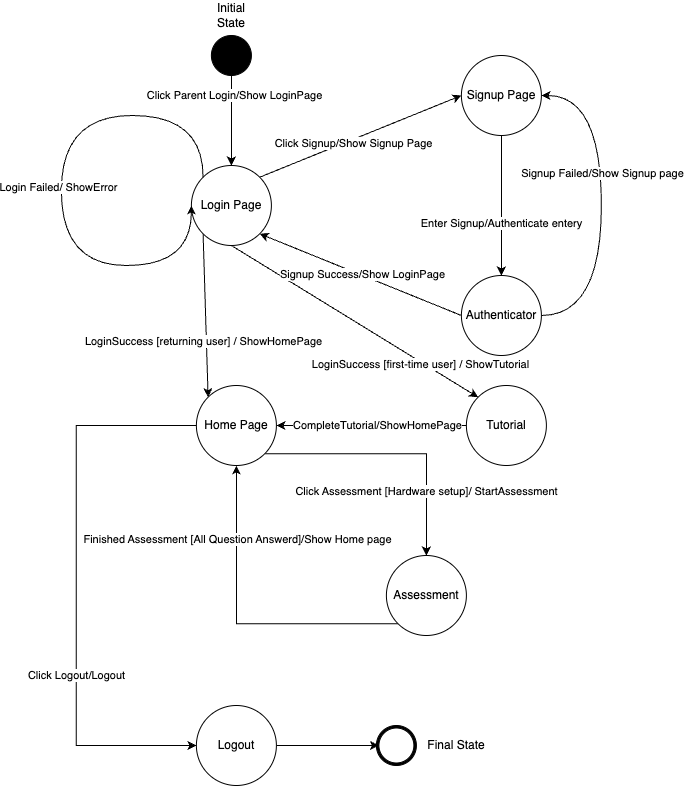

The diagram above was exported from draw.io. Its source (the exported page's mxGraphModel, read from the mxfile embedded in the PNG):
<mxGraphModel dx="803" dy="464" grid="1" gridSize="10" guides="1" tooltips="1" connect="1" arrows="1" fold="1" page="1" pageScale="1" pageWidth="850" pageHeight="1100" math="0" shadow="0">
  <root>
    <mxCell id="0" />
    <mxCell id="1" parent="0" />
    <mxCell id="07IaSuOigE4ZHfG2xrXm-20" style="edgeStyle=orthogonalEdgeStyle;rounded=0;orthogonalLoop=1;jettySize=auto;html=1;entryX=0.5;entryY=0;entryDx=0;entryDy=0;" parent="1" source="07IaSuOigE4ZHfG2xrXm-1" target="07IaSuOigE4ZHfG2xrXm-3" edge="1">
      <mxGeometry relative="1" as="geometry" />
    </mxCell>
    <mxCell id="07IaSuOigE4ZHfG2xrXm-55" value="Click Parent Login/Show LoginPage" style="edgeLabel;html=1;align=center;verticalAlign=middle;resizable=0;points=[];" parent="07IaSuOigE4ZHfG2xrXm-20" vertex="1" connectable="0">
      <mxGeometry x="-0.5587" y="3" relative="1" as="geometry">
        <mxPoint as="offset" />
      </mxGeometry>
    </mxCell>
    <mxCell id="07IaSuOigE4ZHfG2xrXm-1" value="" style="ellipse;whiteSpace=wrap;html=1;aspect=fixed;fillColor=#000000;" parent="1" vertex="1">
      <mxGeometry x="304.89" y="175" width="40" height="40" as="geometry" />
    </mxCell>
    <mxCell id="07IaSuOigE4ZHfG2xrXm-61" style="rounded=0;orthogonalLoop=1;jettySize=auto;html=1;exitX=1;exitY=0;exitDx=0;exitDy=0;entryX=0;entryY=0.5;entryDx=0;entryDy=0;" parent="1" source="07IaSuOigE4ZHfG2xrXm-3" target="07IaSuOigE4ZHfG2xrXm-12" edge="1">
      <mxGeometry relative="1" as="geometry" />
    </mxCell>
    <mxCell id="07IaSuOigE4ZHfG2xrXm-65" value="Click Signup/Show Signup Page" style="edgeLabel;html=1;align=center;verticalAlign=middle;resizable=0;points=[];" parent="07IaSuOigE4ZHfG2xrXm-61" vertex="1" connectable="0">
      <mxGeometry x="-0.0852" y="-4" relative="1" as="geometry">
        <mxPoint as="offset" />
      </mxGeometry>
    </mxCell>
    <mxCell id="07IaSuOigE4ZHfG2xrXm-73" style="rounded=0;orthogonalLoop=1;jettySize=auto;html=1;exitX=0;exitY=1;exitDx=0;exitDy=0;entryX=0;entryY=0;entryDx=0;entryDy=0;" parent="1" source="07IaSuOigE4ZHfG2xrXm-3" target="07IaSuOigE4ZHfG2xrXm-10" edge="1">
      <mxGeometry relative="1" as="geometry">
        <mxPoint x="184.89" y="504.9999999999998" as="targetPoint" />
      </mxGeometry>
    </mxCell>
    <mxCell id="07IaSuOigE4ZHfG2xrXm-74" value="LoginSuccess &lt;span class=&quot;hljs-selector-attr&quot;&gt;[returning user]&lt;/span&gt; / ShowHomePage" style="edgeLabel;html=1;align=center;verticalAlign=middle;resizable=0;points=[];" parent="07IaSuOigE4ZHfG2xrXm-73" vertex="1" connectable="0">
      <mxGeometry x="0.3159" y="-3" relative="1" as="geometry">
        <mxPoint as="offset" />
      </mxGeometry>
    </mxCell>
    <mxCell id="07IaSuOigE4ZHfG2xrXm-75" style="rounded=0;orthogonalLoop=1;jettySize=auto;html=1;exitX=0.5;exitY=1;exitDx=0;exitDy=0;entryX=0;entryY=0;entryDx=0;entryDy=0;" parent="1" source="07IaSuOigE4ZHfG2xrXm-3" target="07IaSuOigE4ZHfG2xrXm-38" edge="1">
      <mxGeometry relative="1" as="geometry" />
    </mxCell>
    <mxCell id="07IaSuOigE4ZHfG2xrXm-81" value="LoginSuccess [&lt;span class=&quot;hljs-keyword&quot;&gt;first&lt;/span&gt;&lt;span class=&quot;hljs-operator&quot;&gt;-&lt;/span&gt;&lt;span class=&quot;hljs-type&quot;&gt;time&lt;/span&gt;&amp;nbsp;&lt;span class=&quot;hljs-keyword&quot;&gt;user&lt;/span&gt;]&amp;nbsp;&lt;span class=&quot;hljs-operator&quot;&gt;/&lt;/span&gt;&amp;nbsp;ShowTutorial" style="edgeLabel;html=1;align=center;verticalAlign=middle;resizable=0;points=[];" parent="07IaSuOigE4ZHfG2xrXm-75" vertex="1" connectable="0">
      <mxGeometry x="0.5396" y="-2" relative="1" as="geometry">
        <mxPoint as="offset" />
      </mxGeometry>
    </mxCell>
    <mxCell id="07IaSuOigE4ZHfG2xrXm-3" value="Login Page" style="ellipse;whiteSpace=wrap;html=1;aspect=fixed;" parent="1" vertex="1">
      <mxGeometry x="284.89" y="305" width="80" height="80" as="geometry" />
    </mxCell>
    <mxCell id="07IaSuOigE4ZHfG2xrXm-7" value="" style="group" parent="1" vertex="1" connectable="0">
      <mxGeometry x="469.89" y="865" width="40" height="40" as="geometry" />
    </mxCell>
    <mxCell id="07IaSuOigE4ZHfG2xrXm-4" value="" style="ellipse;whiteSpace=wrap;html=1;aspect=fixed;fillColor=#000000;" parent="07IaSuOigE4ZHfG2xrXm-7" vertex="1">
      <mxGeometry width="40" height="40" as="geometry" />
    </mxCell>
    <mxCell id="07IaSuOigE4ZHfG2xrXm-6" value="" style="ellipse;whiteSpace=wrap;html=1;aspect=fixed;" parent="07IaSuOigE4ZHfG2xrXm-7" vertex="1">
      <mxGeometry x="2.5" y="2.5" width="35" height="35" as="geometry" />
    </mxCell>
    <mxCell id="07IaSuOigE4ZHfG2xrXm-85" style="edgeStyle=orthogonalEdgeStyle;rounded=0;orthogonalLoop=1;jettySize=auto;html=1;exitX=1;exitY=1;exitDx=0;exitDy=0;entryX=0.5;entryY=0;entryDx=0;entryDy=0;" parent="1" source="07IaSuOigE4ZHfG2xrXm-10" target="07IaSuOigE4ZHfG2xrXm-11" edge="1">
      <mxGeometry relative="1" as="geometry" />
    </mxCell>
    <mxCell id="07IaSuOigE4ZHfG2xrXm-87" value="Click Assessment [Hardware setup]/ StartAssessment" style="edgeLabel;html=1;align=center;verticalAlign=middle;resizable=0;points=[];" parent="07IaSuOigE4ZHfG2xrXm-85" vertex="1" connectable="0">
      <mxGeometry x="0.5108" relative="1" as="geometry">
        <mxPoint as="offset" />
      </mxGeometry>
    </mxCell>
    <mxCell id="07IaSuOigE4ZHfG2xrXm-89" style="edgeStyle=orthogonalEdgeStyle;rounded=0;orthogonalLoop=1;jettySize=auto;html=1;exitX=0;exitY=0.5;exitDx=0;exitDy=0;entryX=0;entryY=0.5;entryDx=0;entryDy=0;" parent="1" source="07IaSuOigE4ZHfG2xrXm-10" target="07IaSuOigE4ZHfG2xrXm-14" edge="1">
      <mxGeometry relative="1" as="geometry">
        <Array as="points">
          <mxPoint x="169.89" y="565" />
          <mxPoint x="169.89" y="885" />
        </Array>
      </mxGeometry>
    </mxCell>
    <mxCell id="07IaSuOigE4ZHfG2xrXm-90" value="Click Logout/Logout" style="edgeLabel;html=1;align=center;verticalAlign=middle;resizable=0;points=[];" parent="07IaSuOigE4ZHfG2xrXm-89" vertex="1" connectable="0">
      <mxGeometry x="0.3209" relative="1" as="geometry">
        <mxPoint as="offset" />
      </mxGeometry>
    </mxCell>
    <mxCell id="07IaSuOigE4ZHfG2xrXm-10" value="Home Page" style="ellipse;whiteSpace=wrap;html=1;aspect=fixed;" parent="1" vertex="1">
      <mxGeometry x="289.89" y="525" width="80" height="80" as="geometry" />
    </mxCell>
    <mxCell id="07IaSuOigE4ZHfG2xrXm-86" style="edgeStyle=orthogonalEdgeStyle;rounded=0;orthogonalLoop=1;jettySize=auto;html=1;exitX=0;exitY=1;exitDx=0;exitDy=0;entryX=0.5;entryY=1;entryDx=0;entryDy=0;" parent="1" source="07IaSuOigE4ZHfG2xrXm-11" target="07IaSuOigE4ZHfG2xrXm-10" edge="1">
      <mxGeometry relative="1" as="geometry" />
    </mxCell>
    <mxCell id="07IaSuOigE4ZHfG2xrXm-88" value="Finished Assessment [All Question Answerd]/Show Home page" style="edgeLabel;html=1;align=center;verticalAlign=middle;resizable=0;points=[];" parent="07IaSuOigE4ZHfG2xrXm-86" vertex="1" connectable="0">
      <mxGeometry x="0.5354" y="-1" relative="1" as="geometry">
        <mxPoint as="offset" />
      </mxGeometry>
    </mxCell>
    <mxCell id="07IaSuOigE4ZHfG2xrXm-11" value="Assessment" style="ellipse;whiteSpace=wrap;html=1;aspect=fixed;" parent="1" vertex="1">
      <mxGeometry x="479.89" y="695" width="80" height="80" as="geometry" />
    </mxCell>
    <mxCell id="07IaSuOigE4ZHfG2xrXm-62" style="edgeStyle=orthogonalEdgeStyle;rounded=0;orthogonalLoop=1;jettySize=auto;html=1;exitX=0.5;exitY=1;exitDx=0;exitDy=0;curved=1;" parent="1" source="07IaSuOigE4ZHfG2xrXm-12" target="07IaSuOigE4ZHfG2xrXm-13" edge="1">
      <mxGeometry relative="1" as="geometry" />
    </mxCell>
    <mxCell id="07IaSuOigE4ZHfG2xrXm-71" value="Enter Signup/Authenticate entery" style="edgeLabel;html=1;align=center;verticalAlign=middle;resizable=0;points=[];" parent="07IaSuOigE4ZHfG2xrXm-62" vertex="1" connectable="0">
      <mxGeometry x="0.2575" relative="1" as="geometry">
        <mxPoint as="offset" />
      </mxGeometry>
    </mxCell>
    <mxCell id="07IaSuOigE4ZHfG2xrXm-12" value="Signup Page" style="ellipse;whiteSpace=wrap;html=1;aspect=fixed;" parent="1" vertex="1">
      <mxGeometry x="554.89" y="195" width="80" height="80" as="geometry" />
    </mxCell>
    <mxCell id="07IaSuOigE4ZHfG2xrXm-63" style="rounded=0;orthogonalLoop=1;jettySize=auto;html=1;exitX=0;exitY=0.5;exitDx=0;exitDy=0;entryX=1;entryY=1;entryDx=0;entryDy=0;" parent="1" source="07IaSuOigE4ZHfG2xrXm-13" target="07IaSuOigE4ZHfG2xrXm-3" edge="1">
      <mxGeometry relative="1" as="geometry" />
    </mxCell>
    <mxCell id="07IaSuOigE4ZHfG2xrXm-72" value="Signup Success/Show LoginPage" style="edgeLabel;html=1;align=center;verticalAlign=middle;resizable=0;points=[];" parent="07IaSuOigE4ZHfG2xrXm-63" vertex="1" connectable="0">
      <mxGeometry x="-0.0148" y="-1" relative="1" as="geometry">
        <mxPoint as="offset" />
      </mxGeometry>
    </mxCell>
    <mxCell id="07IaSuOigE4ZHfG2xrXm-66" style="edgeStyle=orthogonalEdgeStyle;rounded=0;orthogonalLoop=1;jettySize=auto;html=1;exitX=1;exitY=0.5;exitDx=0;exitDy=0;entryX=1;entryY=0.5;entryDx=0;entryDy=0;curved=1;" parent="1" source="07IaSuOigE4ZHfG2xrXm-13" target="07IaSuOigE4ZHfG2xrXm-12" edge="1">
      <mxGeometry relative="1" as="geometry">
        <Array as="points">
          <mxPoint x="694.89" y="455" />
          <mxPoint x="694.89" y="235" />
        </Array>
      </mxGeometry>
    </mxCell>
    <mxCell id="07IaSuOigE4ZHfG2xrXm-70" value="Signup Failed/Show Signup page" style="edgeLabel;html=1;align=center;verticalAlign=middle;resizable=0;points=[];" parent="07IaSuOigE4ZHfG2xrXm-66" vertex="1" connectable="0">
      <mxGeometry x="0.1882" y="-1" relative="1" as="geometry">
        <mxPoint as="offset" />
      </mxGeometry>
    </mxCell>
    <mxCell id="07IaSuOigE4ZHfG2xrXm-13" value="Authenticator" style="ellipse;whiteSpace=wrap;html=1;aspect=fixed;" parent="1" vertex="1">
      <mxGeometry x="554.89" y="415" width="80" height="80" as="geometry" />
    </mxCell>
    <mxCell id="07IaSuOigE4ZHfG2xrXm-94" value="" style="edgeStyle=orthogonalEdgeStyle;rounded=0;orthogonalLoop=1;jettySize=auto;html=1;" parent="1" source="07IaSuOigE4ZHfG2xrXm-14" target="07IaSuOigE4ZHfG2xrXm-6" edge="1">
      <mxGeometry relative="1" as="geometry" />
    </mxCell>
    <mxCell id="07IaSuOigE4ZHfG2xrXm-14" value="Logout" style="ellipse;whiteSpace=wrap;html=1;aspect=fixed;" parent="1" vertex="1">
      <mxGeometry x="289.89" y="845" width="80" height="80" as="geometry" />
    </mxCell>
    <mxCell id="07IaSuOigE4ZHfG2xrXm-32" style="edgeStyle=orthogonalEdgeStyle;rounded=0;orthogonalLoop=1;jettySize=auto;html=1;exitX=0;exitY=0;exitDx=0;exitDy=0;entryX=0;entryY=0.5;entryDx=0;entryDy=0;curved=1;" parent="1" source="07IaSuOigE4ZHfG2xrXm-3" target="07IaSuOigE4ZHfG2xrXm-3" edge="1">
      <mxGeometry relative="1" as="geometry">
        <Array as="points">
          <mxPoint x="296.89" y="255" />
          <mxPoint x="154.89" y="255" />
          <mxPoint x="154.89" y="405" />
          <mxPoint x="284.89" y="405" />
        </Array>
      </mxGeometry>
    </mxCell>
    <mxCell id="07IaSuOigE4ZHfG2xrXm-56" value="Login Failed/ ShowError" style="edgeLabel;html=1;align=center;verticalAlign=middle;resizable=0;points=[];" parent="07IaSuOigE4ZHfG2xrXm-32" vertex="1" connectable="0">
      <mxGeometry x="0.0105" y="-3" relative="1" as="geometry">
        <mxPoint as="offset" />
      </mxGeometry>
    </mxCell>
    <mxCell id="07IaSuOigE4ZHfG2xrXm-83" style="edgeStyle=orthogonalEdgeStyle;rounded=0;orthogonalLoop=1;jettySize=auto;html=1;exitX=0;exitY=0.5;exitDx=0;exitDy=0;entryX=1;entryY=0.5;entryDx=0;entryDy=0;" parent="1" source="07IaSuOigE4ZHfG2xrXm-38" target="07IaSuOigE4ZHfG2xrXm-10" edge="1">
      <mxGeometry relative="1" as="geometry" />
    </mxCell>
    <mxCell id="07IaSuOigE4ZHfG2xrXm-84" value="CompleteTutorial/ShowHomePage" style="edgeLabel;html=1;align=center;verticalAlign=middle;resizable=0;points=[];" parent="07IaSuOigE4ZHfG2xrXm-83" vertex="1" connectable="0">
      <mxGeometry x="0.0163" y="-1" relative="1" as="geometry">
        <mxPoint x="7" y="1" as="offset" />
      </mxGeometry>
    </mxCell>
    <mxCell id="07IaSuOigE4ZHfG2xrXm-38" value="Tutorial" style="ellipse;whiteSpace=wrap;html=1;aspect=fixed;" parent="1" vertex="1">
      <mxGeometry x="559.89" y="525" width="80" height="80" as="geometry" />
    </mxCell>
    <mxCell id="Xyd5_IJIUFpafzPWePv_-1" value="Initial State" style="text;html=1;align=center;verticalAlign=middle;whiteSpace=wrap;rounded=0;" vertex="1" parent="1">
      <mxGeometry x="294.89" y="140" width="60" height="30" as="geometry" />
    </mxCell>
    <mxCell id="Xyd5_IJIUFpafzPWePv_-2" value="Final State" style="text;html=1;align=center;verticalAlign=middle;whiteSpace=wrap;rounded=0;" vertex="1" parent="1">
      <mxGeometry x="520" y="870" width="60" height="30" as="geometry" />
    </mxCell>
  </root>
</mxGraphModel>